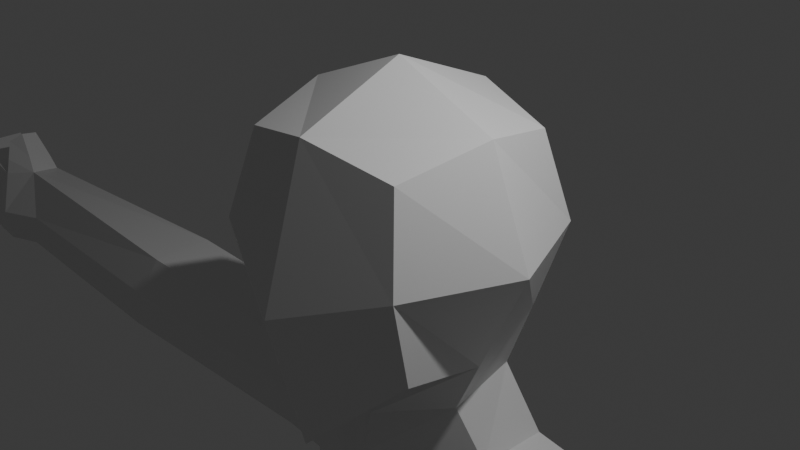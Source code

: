 # Source: Test2.blend  (saved by Blender 4.5.90; exported with 4.5.12 LTS)
import bpy
from mathutils import Matrix  # noqa: F401  (used for matrix-valued properties, if any)

bpy.ops.wm.read_factory_settings(use_empty=True)
scene = bpy.context.scene
scene.name = 'Scene'

# ---- collections
col_collection = bpy.data.collections.new('Collection'); scene.collection.children.link(col_collection)

# ---- materials (node trees are filled in below, after node groups)
mat_material = bpy.data.materials.new('Material')
mat_material.alpha_threshold = 0.0
mat_material.roughness = 0.5
mat_material.line_color = (0.0, 0.0, 0.0, 1.0)

# ---- material node trees
mat_material.use_nodes = True; mat_material.node_tree.nodes.clear()
_N = mat_material.node_tree.nodes; _L = mat_material.node_tree.links
n0 = _N.new('ShaderNodeOutputMaterial'); n0.name = 'Material Output'; n0.location = (200, 100)
n1 = _N.new('ShaderNodeBsdfPrincipled'); n1.name = 'Principled BSDF'; n1.location = (-200, 100)
n1.inputs[3].default_value = 1.45
_L.new(n1.outputs[0], n0.inputs[0])
n0.is_active_output = True

# ---- world
world_world = bpy.data.worlds.new('World'); scene.world = world_world
world_world.use_nodes = True; world_world.node_tree.nodes.clear()
_N = world_world.node_tree.nodes; _L = world_world.node_tree.links
n0 = _N.new('ShaderNodeOutputWorld'); n0.name = 'World Output'; n0.location = (200, 100)
n1 = _N.new('ShaderNodeBackground'); n1.name = 'Background'; n1.location = (-200, 100)
n1.inputs[0].default_value = (0.05088, 0.05088, 0.05088, 1.0)
_L.new(n1.outputs[0], n0.inputs[0])
n0.is_active_output = True
world_world.color = (0.05088, 0.05088, 0.05088)
world_world.sun_shadow_jitter_overblur = 0.0

# ---- cameras
cam_camera = bpy.data.cameras.new('Camera')
cam_camera.clip_end = 100.0
cam_camera.ortho_scale = 7.314

# ---- lights
light_light = bpy.data.lights.new('Light', 'POINT')
light_light.energy = 1000.0
light_light.shadow_soft_size = 0.1

# ---- meshes
me_cube = bpy.data.meshes.new('Cube')
me_cube.from_pydata([(1.0, 1.0, 1.0), (0.986, 1.0, -1.0), (1.0, -1.0, 1.0), (1.188, -1.0, -1.0), (0.0, 1.225, -1.225), (1.225, 1.225, 0.0), (1.225, -1.225, 0.0), (0.0, -1.225, 1.225), (1.225, 0.0, 1.225), (0.0, -1.316, -2.132), (0.0, 1.225, 1.225), (1.162, 0.0, -1.225), (0.0, 1.732, 0.0), (1.732, 0.0, 0.0), (0.0, -0.3265, -1.73), (0.0, -1.732, -0.4818), (0.0, 0.0, 1.732), (0.0, 1.354, -2.648), (1.058, 0.2571, -2.639), (1.089, 1.121, -2.641), (0.0, -0.5156, -2.648), (0.7816, 0.08351, -1.966), (0.6508, 1.022, -1.871), (0.0, -0.4332, -2.184), (0.0, 1.264, -1.959), (0.0, 1.5, -3.971), (1.624, 0.15, -3.862), (1.455, 1.138, -3.869), (0.0, -0.8559, -3.971), (0.0, 1.032, -6.047), (1.268, -0.2085, -6.047), (1.087, 0.9338, -6.047), (0.0, -0.6752, -5.961), (0.0, 1.408, -3.136), (0.0, -0.6171, -3.136), (1.35, 1.212, -3.227), (1.292, 0.08012, -3.227), (0.0, 1.125, -5.275), (0.0, -0.7991, -4.573), (1.249, 1.014, -5.275), (1.521, -0.2732, -5.275), (0.0, 1.528, -8.972), (1.795, -0.08696, -8.967), (1.55, 1.059, -8.967), (0.0, -0.802, -8.886), (0.0, -0.9802, -7.651), (1.516, 0.8792, -7.737), (0.0, 1.35, -7.737), (1.76, -0.263, -7.737), (1.704, 0.2714, -2.684), (1.733, 1.08, -2.686), (2.234, 0.1712, -3.829), (2.075, 1.096, -3.835), (1.978, 1.165, -3.234), (1.923, 0.1058, -3.234), (5.394, 0.2472, -2.671), (5.427, 1.148, -2.674), (5.984, 0.1355, -3.947), (5.808, 1.166, -3.954), (5.699, 1.243, -3.284), (5.638, 0.06273, -3.284), (9.677, 0.4914, -2.733), (9.784, 0.9692, -2.822), (9.662, 0.341, -4.029), (9.57, 0.8965, -4.032), (9.506, 0.978, -3.493), (9.456, 0.3081, -3.471), (1.68, 0.9762, -8.408), (1.925, -0.1661, -8.408), (0.0, -0.8833, -8.322), (0.0, 1.447, -8.408), (0.3433, -0.3861, -9.999), (0.1025, 1.275, -10.31), (0.0, 1.347, -10.29), (0.0, -0.3873, -10.3), (2.364, 0.2509, -9.776), (2.184, 1.302, -9.845), (1.031, -0.5577, -10.12), (0.7899, 1.589, -10.4), (0.0, -0.5783, -9.87), (0.9848, -0.447, -9.362), (0.7924, 1.482, -9.891), (0.0, 1.498, -9.92), (2.25, -0.478, -10.14), (1.828, 1.522, -10.21), (1.517, 0.1158, -15.35), (1.382, 1.305, -15.38), (3.164, 0.3592, -15.05), (3.06, 0.9689, -15.09), (1.916, 0.0912, -15.39), (1.778, 1.364, -15.42), (2.62, -0.1276, -15.26), (2.388, 1.256, -15.31), (2.057, 0.06654, -19.91), (1.913, 1.235, -19.95), (3.802, 0.4647, -19.66), (3.691, 1.04, -19.69), (2.472, 0.01888, -19.96), (2.334, 1.325, -20.0), (3.226, -0.03107, -19.83), (2.978, 1.208, -19.88), (2.414, 0.1206, -20.78), (2.428, 1.207, -20.82), (3.467, 0.3498, -20.72), (3.406, 0.7906, -20.77), (2.66, 0.09513, -20.82), (2.656, 1.208, -20.85), (3.124, 0.02432, -20.77), (3.014, 1.269, -20.8), (2.66, 0.09513, -20.82), (2.472, 0.01888, -19.96), (3.226, -0.03107, -19.83), (3.802, 0.4647, -19.66), (2.057, 0.06654, -19.91), (2.414, 0.1206, -20.78), (3.124, 0.02432, -20.77), (3.467, 0.3498, -20.72), (2.941, -0.8879, -20.8), (2.683, -0.9015, -20.13), (3.417, -0.926, -20.09), (3.983, -0.4138, -20.35), (2.267, -0.8468, -20.38), (2.713, -0.8971, -20.78), (3.341, -0.9661, -20.7), (3.651, -0.6772, -20.72), (3.163, -1.701, -20.72), (2.993, -1.711, -20.28), (3.477, -1.726, -20.25), (3.85, -1.389, -20.42), (2.719, -1.675, -20.44), (3.012, -1.708, -20.71), (3.428, -1.736, -20.66), (3.633, -1.559, -20.67), (10.18, 0.2425, -2.84), (10.32, 0.9007, -2.959), (10.44, 0.2511, -4.174), (10.32, 1.007, -4.164), (10.38, 1.074, -3.592), (10.31, 0.1344, -3.594), (11.43, 0.3498, -2.675), (11.45, 1.134, -2.689), (11.47, 0.3906, -4.261), (11.33, 1.065, -4.26), (11.48, 1.189, -3.602), (11.46, 0.5711, -3.608), (12.23, 0.4763, -3.323), (12.24, 0.9189, -3.331), (12.26, 0.466, -3.99), (12.18, 0.8829, -3.989), (12.26, 0.9352, -3.69), (12.25, 0.4352, -3.685), (9.845, 0.534, -2.514), (9.939, 0.9362, -2.597), (10.2, 0.3079, -2.605), (10.33, 0.8669, -2.721), (10.13, 0.5904, -2.184), (10.19, 0.8644, -2.245), (10.32, 0.4347, -2.331), (10.41, 0.8186, -2.417)], [], [(14, 11, 3, 9), (13, 8, 2, 6), (12, 10, 0, 5), (4, 12, 5, 1), (11, 13, 6, 3), (1, 5, 13, 11), (5, 0, 8, 13), (22, 21, 18, 19), (3, 6, 15, 9), (6, 2, 7, 15), (8, 16, 7, 2), (0, 10, 16, 8), (21, 23, 20, 18), (24, 22, 19, 17), (4, 1, 22, 24), (11, 14, 23, 21), (1, 11, 21, 22), (33, 35, 27, 25), (19, 18, 49, 50), (36, 34, 28, 26), (70, 67, 43, 41), (37, 39, 31, 29), (39, 40, 30, 31), (40, 38, 32, 30), (18, 20, 34, 36), (26, 27, 52, 51), (17, 19, 35, 33), (26, 28, 38, 40), (27, 26, 40, 39), (25, 27, 39, 37), (80, 79, 74, 71), (67, 68, 42, 43), (68, 69, 44, 42), (30, 32, 45, 48), (31, 30, 48, 46), (29, 31, 46, 47), (53, 50, 56, 59), (51, 52, 58, 57), (35, 19, 50, 53), (27, 35, 53, 52), (18, 36, 54, 49), (36, 26, 51, 54), (55, 60, 66, 61), (56, 55, 61, 62), (52, 53, 59, 58), (50, 49, 55, 56), (49, 54, 60, 55), (54, 51, 57, 60), (66, 63, 135, 138), (61, 66, 138, 133), (60, 57, 63, 66), (57, 58, 64, 63), (59, 56, 62, 65), (58, 59, 65, 64), (48, 45, 69, 68), (46, 48, 68, 67), (47, 46, 67, 70), (73, 72, 71, 74), (82, 81, 72, 73), (81, 43, 76, 84), (78, 84, 92, 90), (71, 72, 86, 85), (43, 42, 75, 76), (80, 71, 77, 83), (42, 80, 83, 75), (72, 78, 90, 86), (72, 81, 84, 78), (41, 43, 81, 82), (42, 44, 79, 80), (86, 90, 98, 94), (91, 89, 97, 99), (85, 86, 94, 93), (83, 77, 89, 91), (77, 71, 85, 89), (84, 76, 88, 92), (75, 83, 91, 87), (76, 75, 87, 88), (93, 94, 102, 101), (98, 100, 108, 106), (99, 97, 110, 111), (87, 91, 99, 95), (88, 87, 95, 96), (92, 88, 96, 100), (89, 85, 93, 97), (90, 92, 100, 98), (108, 107, 105, 106), (101, 102, 106, 105), (104, 103, 107, 108), (93, 101, 114, 113), (94, 98, 106, 102), (101, 105, 109, 114), (96, 95, 103, 104), (100, 96, 104, 108), (113, 114, 122, 121), (114, 109, 117, 122), (112, 111, 119, 120), (95, 99, 111, 112), (105, 107, 115, 109), (103, 95, 112, 116), (107, 103, 116, 115), (97, 93, 113, 110), (120, 119, 127, 128), (119, 118, 126, 127), (123, 124, 132, 131), (110, 113, 121, 118), (116, 112, 120, 124), (109, 115, 123, 117), (115, 116, 124, 123), (111, 110, 118, 119), (126, 129, 130, 125), (127, 126, 125, 131), (128, 127, 131, 132), (122, 117, 125, 130), (121, 122, 130, 129), (118, 121, 129, 126), (124, 120, 128, 132), (117, 123, 131, 125), (134, 133, 139, 140), (136, 137, 143, 142), (63, 64, 136, 135), (65, 62, 134, 137), (64, 65, 137, 136), (133, 134, 154, 153), (143, 140, 146, 149), (141, 142, 148, 147), (133, 138, 144, 139), (138, 135, 141, 144), (135, 136, 142, 141), (137, 134, 140, 143), (149, 150, 147, 148), (146, 145, 150, 149), (142, 143, 149, 148), (140, 139, 145, 146), (139, 144, 150, 145), (144, 141, 147, 150), (151, 153, 157, 155), (61, 133, 153, 151), (62, 61, 151, 152), (134, 62, 152, 154), (156, 155, 157, 158), (152, 151, 155, 156), (154, 152, 156, 158), (153, 154, 158, 157)])
_uv = me_cube.uv_layers.new(name='UVMap')
_uv.uv.foreach_set('vector', [0.25, 0.625, 0.375, 0.625, 0.375, 0.75, 0.25, 0.75, 0.5, 0.625, 0.625, 0.625, 0.625, 0.75, 0.5, 0.75, 0.5, 0.375, 0.625, 0.375, 0.625, 0.5, 0.5, 0.5, 0.375, 0.375, 0.5, 0.375, 0.5, 0.5, 0.375, 0.5, 0.375, 0.625, 0.5, 0.625, 0.5, 0.75, 0.375, 0.75, 0.375, 0.5, 0.5, 0.5, 0.5, 0.625, 0.375, 0.625, 0.5, 0.5, 0.625, 0.5, 0.625, 0.625, 0.5, 0.625, 0.375, 0.5, 0.375, 0.625, 0.375, 0.625, 0.375, 0.5, 0.375, 0.75, 0.5, 0.75, 0.5, 0.875, 0.375, 0.875, 0.5, 0.75, 0.625, 0.75, 0.625, 0.875, 0.5, 0.875, 0.625, 0.625, 0.75, 0.625, 0.75, 0.75, 0.625, 0.75, 0.625, 0.5, 0.75, 0.5, 0.75, 0.625, 0.625, 0.625, 0.375, 0.625, 0.25, 0.625, 0.25, 0.625, 0.375, 0.625, 0.375, 0.375, 0.375, 0.5, 0.375, 0.5, 0.375, 0.375, 0.375, 0.375, 0.375, 0.5, 0.375, 0.5, 0.375, 0.375, 0.375, 0.625, 0.25, 0.625, 0.25, 0.625, 0.375, 0.625, 0.375, 0.5, 0.375, 0.625, 0.375, 0.625, 0.375, 0.5, 0.375, 0.375, 0.375, 0.5, 0.375, 0.5, 0.375, 0.375, 0.375, 0.5, 0.375, 0.625, 0.375, 0.625, 0.375, 0.5, 0.375, 0.625, 0.25, 0.625, 0.25, 0.625, 0.375, 0.625, 0.375, 0.375, 0.375, 0.5, 0.375, 0.5, 0.375, 0.375, 0.375, 0.375, 0.375, 0.5, 0.375, 0.5, 0.375, 0.375, 0.375, 0.5, 0.375, 0.625, 0.375, 0.625, 0.375, 0.5, 0.375, 0.625, 0.25, 0.625, 0.25, 0.625, 0.375, 0.625, 0.375, 0.625, 0.25, 0.625, 0.25, 0.625, 0.375, 0.625, 0.375, 0.625, 0.375, 0.5, 0.375, 0.5, 0.375, 0.625, 0.375, 0.375, 0.375, 0.5, 0.375, 0.5, 0.375, 0.375, 0.375, 0.625, 0.25, 0.625, 0.25, 0.625, 0.375, 0.625, 0.375, 0.5, 0.375, 0.625, 0.375, 0.625, 0.375, 0.5, 0.375, 0.375, 0.375, 0.5, 0.375, 0.5, 0.375, 0.375, 0.375, 0.625, 0.25, 0.625, 0.25, 0.625, 0.375, 0.625, 0.375, 0.5, 0.375, 0.625, 0.375, 0.625, 0.375, 0.5, 0.375, 0.625, 0.25, 0.625, 0.25, 0.625, 0.375, 0.625, 0.375, 0.625, 0.25, 0.625, 0.25, 0.625, 0.375, 0.625, 0.375, 0.5, 0.375, 0.625, 0.375, 0.625, 0.375, 0.5, 0.375, 0.375, 0.375, 0.5, 0.375, 0.5, 0.375, 0.375, 0.375, 0.5, 0.375, 0.5, 0.375, 0.5, 0.375, 0.5, 0.375, 0.625, 0.375, 0.5, 0.375, 0.5, 0.375, 0.625, 0.375, 0.5, 0.375, 0.5, 0.375, 0.5, 0.375, 0.5, 0.375, 0.5, 0.375, 0.5, 0.375, 0.5, 0.375, 0.5, 0.375, 0.625, 0.375, 0.625, 0.375, 0.625, 0.375, 0.625, 0.375, 0.625, 0.375, 0.625, 0.375, 0.625, 0.375, 0.625, 0.375, 0.625, 0.375, 0.625, 0.375, 0.625, 0.375, 0.625, 0.375, 0.5, 0.375, 0.625, 0.375, 0.625, 0.375, 0.5, 0.375, 0.5, 0.375, 0.5, 0.375, 0.5, 0.375, 0.5, 0.375, 0.5, 0.375, 0.625, 0.375, 0.625, 0.375, 0.5, 0.375, 0.625, 0.375, 0.625, 0.375, 0.625, 0.375, 0.625, 0.375, 0.625, 0.375, 0.625, 0.375, 0.625, 0.375, 0.625, 0.375, 0.625, 0.375, 0.625, 0.375, 0.625, 0.375, 0.625, 0.375, 0.625, 0.375, 0.625, 0.375, 0.625, 0.375, 0.625, 0.375, 0.625, 0.375, 0.625, 0.375, 0.625, 0.375, 0.625, 0.375, 0.625, 0.375, 0.5, 0.375, 0.5, 0.375, 0.625, 0.375, 0.5, 0.375, 0.5, 0.375, 0.5, 0.375, 0.5, 0.375, 0.5, 0.375, 0.5, 0.375, 0.5, 0.375, 0.5, 0.375, 0.625, 0.25, 0.625, 0.25, 0.625, 0.375, 0.625, 0.375, 0.5, 0.375, 0.625, 0.375, 0.625, 0.375, 0.5, 0.375, 0.375, 0.375, 0.5, 0.375, 0.5, 0.375, 0.375, 0.25, 0.5, 0.375, 0.5, 0.375, 0.625, 0.25, 0.625, 0.375, 0.375, 0.375, 0.5, 0.375, 0.5, 0.375, 0.375, 0.375, 0.5, 0.375, 0.5, 0.375, 0.5, 0.375, 0.5, 0.375, 0.5, 0.375, 0.5, 0.375, 0.5, 0.375, 0.5, 0.375, 0.625, 0.375, 0.5, 0.375, 0.5, 0.375, 0.625, 0.375, 0.5, 0.375, 0.625, 0.375, 0.625, 0.375, 0.5, 0.375, 0.625, 0.375, 0.625, 0.375, 0.625, 0.375, 0.625, 0.375, 0.625, 0.375, 0.625, 0.375, 0.625, 0.375, 0.625, 0.375, 0.5, 0.375, 0.5, 0.375, 0.5, 0.375, 0.5, 0.375, 0.5, 0.375, 0.5, 0.375, 0.5, 0.375, 0.5, 0.375, 0.375, 0.375, 0.5, 0.375, 0.5, 0.375, 0.375, 0.375, 0.625, 0.25, 0.625, 0.25, 0.625, 0.375, 0.625, 0.375, 0.5, 0.375, 0.5, 0.375, 0.5, 0.375, 0.5, 0.375, 0.625, 0.375, 0.625, 0.375, 0.625, 0.375, 0.625, 0.375, 0.625, 0.375, 0.5, 0.375, 0.5, 0.375, 0.625, 0.375, 0.625, 0.375, 0.625, 0.375, 0.625, 0.375, 0.625, 0.375, 0.625, 0.375, 0.625, 0.375, 0.625, 0.375, 0.625, 0.375, 0.5, 0.375, 0.5, 0.375, 0.5, 0.375, 0.5, 0.375, 0.625, 0.375, 0.625, 0.375, 0.625, 0.375, 0.625, 0.375, 0.5, 0.375, 0.625, 0.375, 0.625, 0.375, 0.5, 0.375, 0.625, 0.375, 0.5, 0.375, 0.5, 0.375, 0.625, 0.375, 0.5, 0.375, 0.5, 0.375, 0.5, 0.375, 0.5, 0.375, 0.625, 0.375, 0.625, 0.375, 0.625, 0.375, 0.625, 0.375, 0.625, 0.375, 0.625, 0.375, 0.625, 0.375, 0.625, 0.375, 0.5, 0.375, 0.625, 0.375, 0.625, 0.375, 0.5, 0.375, 0.5, 0.375, 0.5, 0.375, 0.5, 0.375, 0.5, 0.375, 0.625, 0.375, 0.625, 0.375, 0.625, 0.375, 0.625, 0.375, 0.5, 0.375, 0.5, 0.375, 0.5, 0.375, 0.5, 0.375, 0.5, 0.375, 0.625, 0.375, 0.625, 0.375, 0.5, 0.375, 0.625, 0.375, 0.5, 0.375, 0.5, 0.375, 0.625, 0.375, 0.5, 0.375, 0.625, 0.375, 0.625, 0.375, 0.5, 0.375, 0.625, 0.375, 0.625, 0.375, 0.625, 0.375, 0.625, 0.375, 0.5, 0.375, 0.5, 0.375, 0.5, 0.375, 0.5, 0.375, 0.625, 0.375, 0.625, 0.375, 0.625, 0.375, 0.625, 0.375, 0.5, 0.375, 0.625, 0.375, 0.625, 0.375, 0.5, 0.375, 0.5, 0.375, 0.5, 0.375, 0.5, 0.375, 0.5, 0.375, 0.625, 0.375, 0.625, 0.375, 0.625, 0.375, 0.625, 0.375, 0.625, 0.375, 0.625, 0.375, 0.625, 0.375, 0.625, 0.375, 0.625, 0.375, 0.625, 0.375, 0.625, 0.375, 0.625, 0.375, 0.625, 0.375, 0.625, 0.375, 0.625, 0.375, 0.625, 0.375, 0.625, 0.375, 0.625, 0.375, 0.625, 0.375, 0.625, 0.375, 0.625, 0.375, 0.625, 0.375, 0.625, 0.375, 0.625, 0.375, 0.625, 0.375, 0.625, 0.375, 0.625, 0.375, 0.625, 0.375, 0.625, 0.375, 0.625, 0.375, 0.625, 0.375, 0.625, 0.375, 0.625, 0.375, 0.625, 0.375, 0.625, 0.375, 0.625, 0.375, 0.625, 0.375, 0.625, 0.375, 0.625, 0.375, 0.625, 0.375, 0.625, 0.375, 0.625, 0.375, 0.625, 0.375, 0.625, 0.375, 0.625, 0.375, 0.625, 0.375, 0.625, 0.375, 0.625, 0.375, 0.625, 0.375, 0.625, 0.375, 0.625, 0.375, 0.625, 0.375, 0.625, 0.375, 0.625, 0.375, 0.625, 0.375, 0.625, 0.375, 0.625, 0.375, 0.625, 0.375, 0.625, 0.375, 0.625, 0.375, 0.625, 0.375, 0.625, 0.375, 0.625, 0.375, 0.625, 0.375, 0.625, 0.375, 0.625, 0.375, 0.625, 0.375, 0.625, 0.375, 0.625, 0.375, 0.625, 0.375, 0.625, 0.375, 0.625, 0.375, 0.625, 0.375, 0.625, 0.375, 0.625, 0.375, 0.625, 0.375, 0.625, 0.375, 0.625, 0.375, 0.625, 0.375, 0.625, 0.375, 0.625, 0.375, 0.625, 0.375, 0.625, 0.375, 0.625, 0.375, 0.625, 0.375, 0.625, 0.375, 0.625, 0.375, 0.625, 0.375, 0.625, 0.375, 0.625, 0.375, 0.625, 0.375, 0.625, 0.375, 0.625, 0.375, 0.625, 0.375, 0.625, 0.375, 0.625, 0.375, 0.5, 0.375, 0.625, 0.375, 0.625, 0.375, 0.5, 0.375, 0.5, 0.375, 0.5, 0.375, 0.5, 0.375, 0.5, 0.375, 0.625, 0.375, 0.5, 0.375, 0.5, 0.375, 0.625, 0.375, 0.5, 0.375, 0.5, 0.375, 0.5, 0.375, 0.5, 0.375, 0.5, 0.375, 0.5, 0.375, 0.5, 0.375, 0.5, 0.375, 0.625, 0.375, 0.5, 0.375, 0.5, 0.375, 0.625, 0.375, 0.5, 0.375, 0.5, 0.375, 0.5, 0.375, 0.5, 0.375, 0.625, 0.375, 0.5, 0.375, 0.5, 0.375, 0.625, 0.375, 0.625, 0.375, 0.625, 0.375, 0.625, 0.375, 0.625, 0.375, 0.625, 0.375, 0.625, 0.375, 0.625, 0.375, 0.625, 0.375, 0.625, 0.375, 0.5, 0.375, 0.5, 0.375, 0.625, 0.375, 0.5, 0.375, 0.5, 0.375, 0.5, 0.375, 0.5, 0.375, 0.5, 0.375, 0.625, 0.375, 0.625, 0.375, 0.5, 0.375, 0.5, 0.375, 0.625, 0.375, 0.625, 0.375, 0.5, 0.375, 0.5, 0.375, 0.5, 0.375, 0.5, 0.375, 0.5, 0.375, 0.5, 0.375, 0.625, 0.375, 0.625, 0.375, 0.5, 0.375, 0.625, 0.375, 0.625, 0.375, 0.625, 0.375, 0.625, 0.375, 0.625, 0.375, 0.625, 0.375, 0.625, 0.375, 0.625, 0.375, 0.625, 0.375, 0.625, 0.375, 0.625, 0.375, 0.625, 0.375, 0.625, 0.375, 0.625, 0.375, 0.625, 0.375, 0.625, 0.375, 0.5, 0.375, 0.625, 0.375, 0.625, 0.375, 0.5, 0.375, 0.5, 0.375, 0.5, 0.375, 0.5, 0.375, 0.5, 0.375, 0.5, 0.375, 0.625, 0.375, 0.625, 0.375, 0.5, 0.375, 0.5, 0.375, 0.625, 0.375, 0.625, 0.375, 0.5, 0.375, 0.5, 0.375, 0.5, 0.375, 0.5, 0.375, 0.5, 0.375, 0.625, 0.375, 0.5, 0.375, 0.5, 0.375, 0.625])
me_cube.materials.append(mat_material)
me_cube.use_mirror_vertex_groups = False
me_cube.update()

# ---- objects
ob_cube = bpy.data.objects.new('Cube', me_cube)
ob_light = bpy.data.objects.new('Light', light_light)
ob_camera = bpy.data.objects.new('Camera', cam_camera)

# ---- transforms, parenting, visibility, modifiers, constraints
ob_cube.location = (0.0, 0.0, 0.0)
ob_cube.lock_rotations_4d = False
ob_cube.empty_display_type = 'ARROWS'
ob_cube.lineart.crease_threshold = 0.0
_m = ob_cube.modifiers.new('Mirror', 'MIRROR')
_m.use_clip = True
ob_light.location = (4.076, 1.005, 5.904)
ob_light.rotation_euler = (0.6503, 0.05522, 1.866)
ob_light.lock_rotations_4d = False
ob_light.empty_display_type = 'ARROWS'
ob_light.color = (0.0, 0.0, 0.0, 0.0)
ob_light.lineart.crease_threshold = 0.0
ob_camera.location = (7.359, -6.926, 4.958)
ob_camera.rotation_euler = (1.109, 0.0, 0.8149)
ob_camera.lock_rotations_4d = False
ob_camera.empty_display_type = 'ARROWS'
ob_camera.color = (0.0, 0.0, 0.0, 0.0)
ob_camera.display_type = 'WIRE'
ob_camera.lineart.crease_threshold = 0.0

# ---- collection membership
col_collection.objects.link(ob_cube)
col_collection.objects.link(ob_light)
col_collection.objects.link(ob_camera)

# ---- scene / render settings (as saved in the file)
scene.camera = ob_camera
scene.frame_start = 1; scene.frame_end = 250; scene.frame_set(1)
scene.render.engine = 'BLENDER_EEVEE_NEXT'
bpy.context.view_layer.update()
